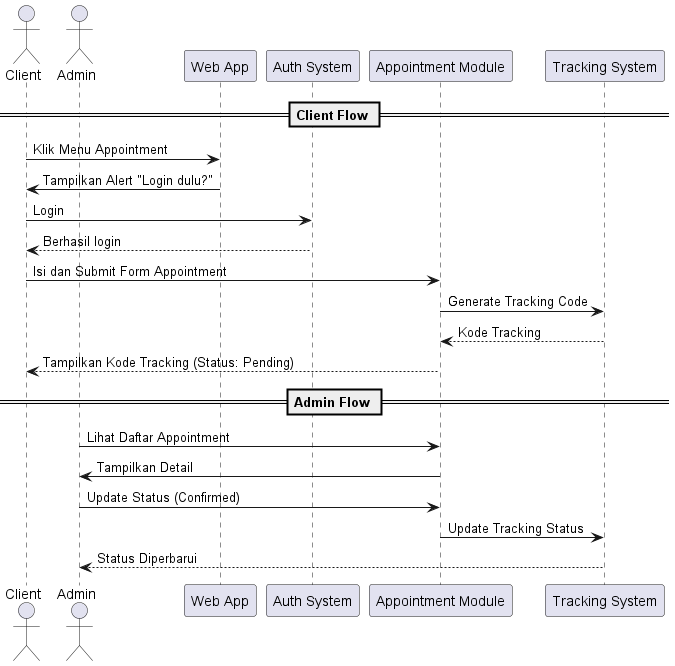

The diagram above was rendered by PlantUML. Its source (embedded in the PNG):
@startuml
actor Client
actor Admin

participant "Web App" as Web
participant "Auth System" as Auth
participant "Appointment Module" as App
participant "Tracking System" as Track

== Client Flow ==
Client -> Web : Klik Menu Appointment
Web -> Client : Tampilkan Alert "Login dulu?"
Client -> Auth : Login
Auth --> Client : Berhasil login

Client -> App : Isi dan Submit Form Appointment
App -> Track : Generate Tracking Code
Track --> App : Kode Tracking
App --> Client : Tampilkan Kode Tracking (Status: Pending)

== Admin Flow ==
Admin -> App : Lihat Daftar Appointment
App -> Admin : Tampilkan Detail
Admin -> App : Update Status (Confirmed)
App -> Track : Update Tracking Status
Track --> Admin : Status Diperbarui

@enduml